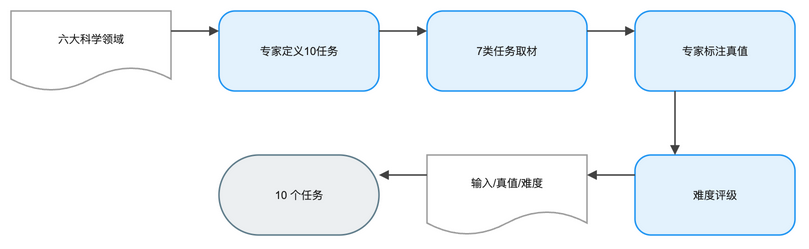

The diagram above was exported from draw.io. Its source (the exported page's mxGraphModel, read from the mxfile embedded in the PNG):
<mxGraphModel dx="1120" dy="720" grid="1" gridSize="8" guides="1" tooltips="1" connect="1" arrows="1" fold="1" page="1" pageScale="1" pageWidth="848" pageHeight="328" math="1" background="#FFFFFF">
  <root>
    <mxCell id="0" />
    <mxCell id="1" parent="0" />
    <mxCell id="2" value="六大科学领域" style="shape=document;boundedLbl=1;html=1;whiteSpace=wrap;fillColor=#FFFFFF;strokeColor=#9E9E9E;strokeWidth=1.5;fontColor=#212121;fontSize=11;fontFamily=Arial, Helvetica, sans-serif;verticalAlign=middle;align=center" vertex="1" parent="1">
      <mxGeometry x="-16" y="24" width="160" height="80" as="geometry" />
    </mxCell>
    <mxCell id="3" value="专家定义10任务" style="rounded=1;arcSize=20;html=1;whiteSpace=wrap;fillColor=#E3F2FD;strokeColor=#2196F3;strokeWidth=1.5;fontColor=#212121;fontSize=11;fontFamily=Arial, Helvetica, sans-serif;verticalAlign=middle;align=center" vertex="1" parent="1">
      <mxGeometry x="192" y="24" width="160" height="80" as="geometry" />
    </mxCell>
    <mxCell id="4" value="7类任务取材" style="rounded=1;arcSize=20;html=1;whiteSpace=wrap;fillColor=#E3F2FD;strokeColor=#2196F3;strokeWidth=1.5;fontColor=#212121;fontSize=11;fontFamily=Arial, Helvetica, sans-serif;verticalAlign=middle;align=center" vertex="1" parent="1">
      <mxGeometry x="400" y="24" width="160" height="80" as="geometry" />
    </mxCell>
    <mxCell id="5" value="专家标注真值" style="rounded=1;arcSize=20;html=1;whiteSpace=wrap;fillColor=#E3F2FD;strokeColor=#2196F3;strokeWidth=1.5;fontColor=#212121;fontSize=11;fontFamily=Arial, Helvetica, sans-serif;verticalAlign=middle;align=center" vertex="1" parent="1">
      <mxGeometry x="608" y="24" width="160" height="80" as="geometry" />
    </mxCell>
    <mxCell id="6" value="难度评级" style="rounded=1;arcSize=20;html=1;whiteSpace=wrap;fillColor=#E3F2FD;strokeColor=#2196F3;strokeWidth=1.5;fontColor=#212121;fontSize=11;fontFamily=Arial, Helvetica, sans-serif;verticalAlign=middle;align=center" vertex="1" parent="1">
      <mxGeometry x="608" y="168" width="160" height="80" as="geometry" />
    </mxCell>
    <mxCell id="7" value="输入/真值/难度" style="shape=document;boundedLbl=1;html=1;whiteSpace=wrap;fillColor=#FFFFFF;strokeColor=#9E9E9E;strokeWidth=1.5;fontColor=#212121;fontSize=11;fontFamily=Arial, Helvetica, sans-serif;verticalAlign=middle;align=center" vertex="1" parent="1">
      <mxGeometry x="400" y="168" width="160" height="80" as="geometry" />
    </mxCell>
    <mxCell id="8" value="10 个任务" style="rounded=1;arcSize=50;html=1;whiteSpace=wrap;fillColor=#ECEFF1;strokeColor=#607D8B;strokeWidth=1.5;fontColor=#212121;fontSize=11;fontFamily=Arial, Helvetica, sans-serif;verticalAlign=middle;align=center" vertex="1" parent="1">
      <mxGeometry x="192" y="168" width="160" height="80" as="geometry" />
    </mxCell>
    <mxCell id="9" value="" style="edgeStyle=orthogonalEdgeStyle;rounded=0;orthogonalLoop=1;jettySize=auto;html=1;strokeColor=#424242;strokeWidth=1.5;endArrow=block;endFill=1;exitX=1;exitY=0.25;exitDx=0;exitDy=0;entryX=0;entryY=0.25;entryDx=0;entryDy=0;jumpStyle=arc;jumpSize=8" edge="1" parent="1" source="2" target="3">
      <mxGeometry relative="1" as="geometry" />
    </mxCell>
    <mxCell id="10" value="" style="edgeStyle=orthogonalEdgeStyle;rounded=0;orthogonalLoop=1;jettySize=auto;html=1;strokeColor=#424242;strokeWidth=1.5;endArrow=block;endFill=1;exitX=1;exitY=0.25;exitDx=0;exitDy=0;entryX=0;entryY=0.25;entryDx=0;entryDy=0;jumpStyle=arc;jumpSize=8" edge="1" parent="1" source="3" target="4">
      <mxGeometry relative="1" as="geometry" />
    </mxCell>
    <mxCell id="11" value="" style="edgeStyle=orthogonalEdgeStyle;rounded=0;orthogonalLoop=1;jettySize=auto;html=1;strokeColor=#424242;strokeWidth=1.5;endArrow=block;endFill=1;exitX=1;exitY=0.25;exitDx=0;exitDy=0;entryX=0;entryY=0.25;entryDx=0;entryDy=0;jumpStyle=arc;jumpSize=8" edge="1" parent="1" source="4" target="5">
      <mxGeometry relative="1" as="geometry" />
    </mxCell>
    <mxCell id="12" value="" style="edgeStyle=orthogonalEdgeStyle;rounded=0;orthogonalLoop=1;jettySize=auto;html=1;strokeColor=#424242;strokeWidth=1.5;endArrow=block;endFill=1;exitX=0.25;exitY=1;exitDx=0;exitDy=0;entryX=0.25;entryY=0;entryDx=0;entryDy=0;jumpStyle=arc;jumpSize=8" edge="1" parent="1" source="5" target="6">
      <mxGeometry relative="1" as="geometry" />
    </mxCell>
    <mxCell id="13" value="" style="edgeStyle=orthogonalEdgeStyle;rounded=0;orthogonalLoop=1;jettySize=auto;html=1;strokeColor=#424242;strokeWidth=1.5;endArrow=block;endFill=1;exitX=0;exitY=0.25;exitDx=0;exitDy=0;entryX=1;entryY=0.25;entryDx=0;entryDy=0;jumpStyle=arc;jumpSize=8" edge="1" parent="1" source="6" target="7">
      <mxGeometry relative="1" as="geometry" />
    </mxCell>
    <mxCell id="14" value="" style="edgeStyle=orthogonalEdgeStyle;rounded=0;orthogonalLoop=1;jettySize=auto;html=1;strokeColor=#424242;strokeWidth=1.5;endArrow=block;endFill=1;exitX=0;exitY=0.25;exitDx=0;exitDy=0;entryX=1;entryY=0.25;entryDx=0;entryDy=0;jumpStyle=arc;jumpSize=8" edge="1" parent="1" source="7" target="8">
      <mxGeometry relative="1" as="geometry" />
    </mxCell>
  </root>
</mxGraphModel>